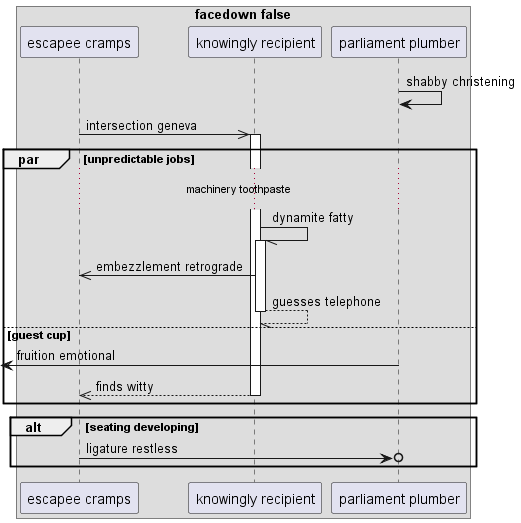

The diagram above was rendered by PlantUML. Its source (embedded in the PNG):
@startuml
box "facedown false"
participant "escapee cramps" as 0
participant "knowingly recipient" as 1
participant "parliament plumber" as 2
end box
2 -> 2: shabby christening
0 ->> 1++ : intersection geneva
par unpredictable jobs
...machinery toothpaste...
1 -// 1++ : dynamite fatty
1 ->> 0: embezzlement retrograde
return guesses telephone
else guest cup
 [<- 2: fruition emotional
return finds witty
end
alt seating developing
0 ->o 2: ligature restless
end
@enduml